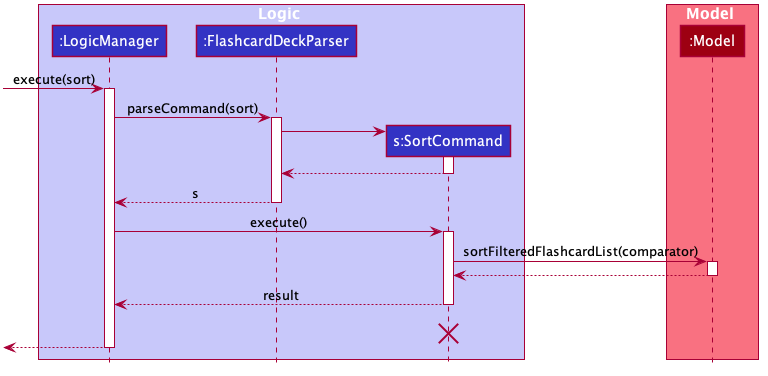

The diagram above was rendered by PlantUML. Its source (embedded in the PNG):
@startuml








skinparam BackgroundColor #FFFFFFF

skinparam Shadowing false

skinparam Class {
    FontColor #FFFFFF
    BorderThickness 1
    BorderColor #FFFFFF
    StereotypeFontColor #FFFFFF
    FontName Arial
}

skinparam Actor {
    BorderColor #000000
    Color #000000
    FontName Arial
}

skinparam Sequence {
    MessageAlign center
    BoxFontSize 15
    BoxPadding 0
    BoxFontColor #FFFFFF
    FontName Arial
}

skinparam Participant {
    FontColor #FFFFFFF
    Padding 20
}

skinparam MinClassWidth 50
skinparam ParticipantPadding 10
skinparam Shadowing false
skinparam DefaultTextAlignment center
skinparam packageStyle Rectangle

hide footbox
hide members
hide circle
scale 0.5

box Logic #C8C8FA
participant ":LogicManager" as LogicManager #3333C4
participant ":FlashcardDeckParser" as FlashcardDeckParser #3333C4
participant "s:SortCommand" as SortCommand #3333C4
end box

box Model #F97181
participant ":Model" as Model #9D0012
end box
[-> LogicManager : execute(sort)
activate LogicManager

LogicManager -> FlashcardDeckParser : parseCommand(sort)
activate FlashcardDeckParser

create SortCommand
FlashcardDeckParser -> SortCommand
activate SortCommand

SortCommand --> FlashcardDeckParser
deactivate SortCommand

FlashcardDeckParser --> LogicManager : s
deactivate FlashcardDeckParser

LogicManager -> SortCommand : execute()
activate SortCommand

SortCommand -> Model : sortFilteredFlashcardList(comparator)
activate Model

Model --> SortCommand
deactivate Model

SortCommand --> LogicManager : result
deactivate SortCommand
SortCommand -[hidden]-> LogicManager : result
destroy SortCommand

[<--LogicManager
deactivate LogicManager
@enduml